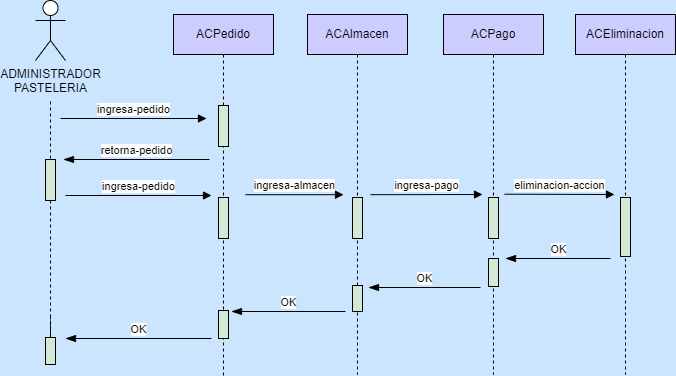

The diagram above was exported from draw.io. Its source (the exported page's mxGraphModel, read from the mxfile embedded in the PNG):
<mxGraphModel dx="880" dy="395" grid="0" gridSize="10" guides="1" tooltips="1" connect="1" arrows="1" fold="1" page="1" pageScale="1" pageWidth="1654" pageHeight="1169" background="#CCE5FF" math="0" shadow="0">
  <root>
    <mxCell id="0" />
    <mxCell id="1" parent="0" />
    <mxCell id="zEVm7pXUySoY1T9BJVgi-14" style="edgeStyle=orthogonalEdgeStyle;rounded=0;orthogonalLoop=1;jettySize=auto;html=1;endArrow=none;endFill=0;dashed=1;startArrow=none;" parent="1" source="zEVm7pXUySoY1T9BJVgi-25" edge="1">
      <mxGeometry relative="1" as="geometry">
        <mxPoint x="181" y="475.47368421052636" as="targetPoint" />
        <mxPoint x="181" y="528" as="sourcePoint" />
      </mxGeometry>
    </mxCell>
    <mxCell id="zEVm7pXUySoY1T9BJVgi-1" value="ADMINISTRADOR&lt;br&gt;PASTELERIA" style="shape=umlActor;verticalLabelPosition=bottom;verticalAlign=top;html=1;" parent="1" vertex="1">
      <mxGeometry x="166" y="153" width="30" height="60" as="geometry" />
    </mxCell>
    <mxCell id="zEVm7pXUySoY1T9BJVgi-7" value="ACPedido" style="shape=umlLifeline;perimeter=lifelinePerimeter;whiteSpace=wrap;html=1;container=1;collapsible=0;recursiveResize=0;outlineConnect=0;fillColor=#CCCCFF;" parent="1" vertex="1">
      <mxGeometry x="304" y="167" width="100" height="361" as="geometry" />
    </mxCell>
    <mxCell id="zEVm7pXUySoY1T9BJVgi-16" value="ingresa-pedido" style="html=1;verticalAlign=bottom;startArrow=none;endArrow=block;startSize=8;rounded=0;startFill=0;" parent="zEVm7pXUySoY1T9BJVgi-7" edge="1">
      <mxGeometry relative="1" as="geometry">
        <mxPoint x="-113" y="104" as="sourcePoint" />
        <mxPoint x="33" y="104" as="targetPoint" />
      </mxGeometry>
    </mxCell>
    <mxCell id="zEVm7pXUySoY1T9BJVgi-19" value="" style="html=1;points=[];perimeter=orthogonalPerimeter;fillColor=#D5E8D4;" parent="zEVm7pXUySoY1T9BJVgi-7" vertex="1">
      <mxGeometry x="45" y="91" width="10" height="41" as="geometry" />
    </mxCell>
    <mxCell id="zEVm7pXUySoY1T9BJVgi-18" value="" style="html=1;points=[];perimeter=orthogonalPerimeter;fillColor=#D5E8D4;" parent="zEVm7pXUySoY1T9BJVgi-7" vertex="1">
      <mxGeometry x="45" y="183" width="10" height="41" as="geometry" />
    </mxCell>
    <mxCell id="zEVm7pXUySoY1T9BJVgi-27" value="" style="html=1;points=[];perimeter=orthogonalPerimeter;fillColor=#D5E8D4;" parent="zEVm7pXUySoY1T9BJVgi-7" vertex="1">
      <mxGeometry x="45" y="296" width="10" height="28" as="geometry" />
    </mxCell>
    <mxCell id="zEVm7pXUySoY1T9BJVgi-32" value="ingresa-almacen" style="html=1;verticalAlign=bottom;startArrow=none;endArrow=block;startSize=8;rounded=0;startFill=0;" parent="zEVm7pXUySoY1T9BJVgi-7" edge="1">
      <mxGeometry relative="1" as="geometry">
        <mxPoint x="72" y="180.20000000000005" as="sourcePoint" />
        <mxPoint x="170" y="180.2" as="targetPoint" />
      </mxGeometry>
    </mxCell>
    <mxCell id="zEVm7pXUySoY1T9BJVgi-31" value="OK" style="html=1;verticalAlign=bottom;startArrow=blockThin;endArrow=none;startSize=8;rounded=0;startFill=1;endFill=0;" parent="zEVm7pXUySoY1T9BJVgi-7" edge="1">
      <mxGeometry relative="1" as="geometry">
        <mxPoint x="58" y="297" as="sourcePoint" />
        <mxPoint x="172" y="297" as="targetPoint" />
      </mxGeometry>
    </mxCell>
    <mxCell id="zEVm7pXUySoY1T9BJVgi-8" value="ACPago" style="shape=umlLifeline;perimeter=lifelinePerimeter;whiteSpace=wrap;html=1;container=1;collapsible=0;recursiveResize=0;outlineConnect=0;fillColor=#CCCCFF;" parent="1" vertex="1">
      <mxGeometry x="574" y="167" width="100" height="360" as="geometry" />
    </mxCell>
    <mxCell id="zEVm7pXUySoY1T9BJVgi-21" value="" style="html=1;points=[];perimeter=orthogonalPerimeter;fillColor=#D5E8D4;" parent="zEVm7pXUySoY1T9BJVgi-8" vertex="1">
      <mxGeometry x="45" y="183" width="10" height="41" as="geometry" />
    </mxCell>
    <mxCell id="zEVm7pXUySoY1T9BJVgi-23" value="" style="html=1;points=[];perimeter=orthogonalPerimeter;fillColor=#D5E8D4;" parent="zEVm7pXUySoY1T9BJVgi-8" vertex="1">
      <mxGeometry x="45" y="244" width="10" height="28" as="geometry" />
    </mxCell>
    <mxCell id="zEVm7pXUySoY1T9BJVgi-9" value="ACAlmacen" style="shape=umlLifeline;perimeter=lifelinePerimeter;whiteSpace=wrap;html=1;container=1;collapsible=0;recursiveResize=0;outlineConnect=0;fillColor=#CCCCFF;" parent="1" vertex="1">
      <mxGeometry x="438" y="167" width="100" height="360" as="geometry" />
    </mxCell>
    <mxCell id="zEVm7pXUySoY1T9BJVgi-20" value="" style="html=1;points=[];perimeter=orthogonalPerimeter;fillColor=#D5E8D4;" parent="zEVm7pXUySoY1T9BJVgi-9" vertex="1">
      <mxGeometry x="45" y="183" width="10" height="41" as="geometry" />
    </mxCell>
    <mxCell id="zEVm7pXUySoY1T9BJVgi-24" value="" style="html=1;points=[];perimeter=orthogonalPerimeter;fillColor=#D5E8D4;" parent="zEVm7pXUySoY1T9BJVgi-9" vertex="1">
      <mxGeometry x="45" y="271" width="10" height="26" as="geometry" />
    </mxCell>
    <mxCell id="zEVm7pXUySoY1T9BJVgi-36" value="OK" style="html=1;verticalAlign=bottom;startArrow=blockThin;endArrow=none;startSize=8;rounded=0;startFill=1;endFill=0;" parent="zEVm7pXUySoY1T9BJVgi-9" edge="1">
      <mxGeometry relative="1" as="geometry">
        <mxPoint x="61" y="273" as="sourcePoint" />
        <mxPoint x="173" y="273" as="targetPoint" />
      </mxGeometry>
    </mxCell>
    <mxCell id="zEVm7pXUySoY1T9BJVgi-10" value="ACEliminacion" style="shape=umlLifeline;perimeter=lifelinePerimeter;whiteSpace=wrap;html=1;container=1;collapsible=0;recursiveResize=0;outlineConnect=0;fillColor=#CCCCFF;" parent="1" vertex="1">
      <mxGeometry x="706" y="167" width="100" height="360" as="geometry" />
    </mxCell>
    <mxCell id="zEVm7pXUySoY1T9BJVgi-22" value="" style="html=1;points=[];perimeter=orthogonalPerimeter;fillColor=#D5E8D4;" parent="zEVm7pXUySoY1T9BJVgi-10" vertex="1">
      <mxGeometry x="45" y="183" width="10" height="59" as="geometry" />
    </mxCell>
    <mxCell id="zEVm7pXUySoY1T9BJVgi-15" value="" style="html=1;points=[];perimeter=orthogonalPerimeter;fillColor=#D5E8D4;" parent="1" vertex="1">
      <mxGeometry x="176" y="312" width="10" height="41" as="geometry" />
    </mxCell>
    <mxCell id="zEVm7pXUySoY1T9BJVgi-17" value="" style="edgeStyle=orthogonalEdgeStyle;rounded=0;orthogonalLoop=1;jettySize=auto;html=1;endArrow=none;endFill=0;dashed=1;" parent="1" target="zEVm7pXUySoY1T9BJVgi-15" edge="1">
      <mxGeometry relative="1" as="geometry">
        <mxPoint x="181" y="475.47368421052636" as="targetPoint" />
        <mxPoint x="181" y="254.0000000000001" as="sourcePoint" />
      </mxGeometry>
    </mxCell>
    <mxCell id="zEVm7pXUySoY1T9BJVgi-26" value="" style="edgeStyle=orthogonalEdgeStyle;rounded=0;orthogonalLoop=1;jettySize=auto;html=1;endArrow=none;endFill=0;dashed=1;startArrow=none;" parent="1" source="zEVm7pXUySoY1T9BJVgi-15" target="zEVm7pXUySoY1T9BJVgi-25" edge="1">
      <mxGeometry relative="1" as="geometry">
        <mxPoint x="181" y="475.47368421052636" as="targetPoint" />
        <mxPoint x="181" y="353" as="sourcePoint" />
      </mxGeometry>
    </mxCell>
    <mxCell id="zEVm7pXUySoY1T9BJVgi-28" value="retorna-pedido" style="html=1;verticalAlign=bottom;startArrow=blockThin;endArrow=none;startSize=8;rounded=0;startFill=1;endFill=0;" parent="1" edge="1">
      <mxGeometry relative="1" as="geometry">
        <mxPoint x="194" y="312" as="sourcePoint" />
        <mxPoint x="340" y="312" as="targetPoint" />
      </mxGeometry>
    </mxCell>
    <mxCell id="zEVm7pXUySoY1T9BJVgi-29" value="ingresa-pedido" style="html=1;verticalAlign=bottom;startArrow=none;endArrow=block;startSize=8;rounded=0;startFill=0;" parent="1" edge="1">
      <mxGeometry relative="1" as="geometry">
        <mxPoint x="196" y="348" as="sourcePoint" />
        <mxPoint x="342" y="348" as="targetPoint" />
      </mxGeometry>
    </mxCell>
    <mxCell id="zEVm7pXUySoY1T9BJVgi-30" value="OK" style="html=1;verticalAlign=bottom;startArrow=blockThin;endArrow=none;startSize=8;rounded=0;startFill=1;endFill=0;" parent="1" edge="1">
      <mxGeometry relative="1" as="geometry">
        <mxPoint x="196" y="491" as="sourcePoint" />
        <mxPoint x="342" y="491" as="targetPoint" />
      </mxGeometry>
    </mxCell>
    <mxCell id="zEVm7pXUySoY1T9BJVgi-33" value="ingresa-pago" style="html=1;verticalAlign=bottom;startArrow=none;endArrow=block;startSize=8;rounded=0;startFill=0;" parent="1" edge="1">
      <mxGeometry relative="1" as="geometry">
        <mxPoint x="501" y="347.2" as="sourcePoint" />
        <mxPoint x="613" y="347" as="targetPoint" />
      </mxGeometry>
    </mxCell>
    <mxCell id="zEVm7pXUySoY1T9BJVgi-34" value="eliminacion-accion" style="html=1;verticalAlign=bottom;startArrow=none;endArrow=block;startSize=8;rounded=0;startFill=0;" parent="1" edge="1">
      <mxGeometry relative="1" as="geometry">
        <mxPoint x="635" y="346.6999999999999" as="sourcePoint" />
        <mxPoint x="745" y="347" as="targetPoint" />
      </mxGeometry>
    </mxCell>
    <mxCell id="zEVm7pXUySoY1T9BJVgi-35" value="OK" style="html=1;verticalAlign=bottom;startArrow=blockThin;endArrow=none;startSize=8;rounded=0;startFill=1;endFill=0;" parent="1" edge="1">
      <mxGeometry relative="1" as="geometry">
        <mxPoint x="636" y="410.9999999999999" as="sourcePoint" />
        <mxPoint x="741" y="411" as="targetPoint" />
      </mxGeometry>
    </mxCell>
    <mxCell id="zEVm7pXUySoY1T9BJVgi-25" value="" style="html=1;points=[];perimeter=orthogonalPerimeter;fillColor=#D5E8D4;" parent="1" vertex="1">
      <mxGeometry x="176" y="490" width="10" height="27" as="geometry" />
    </mxCell>
  </root>
</mxGraphModel>